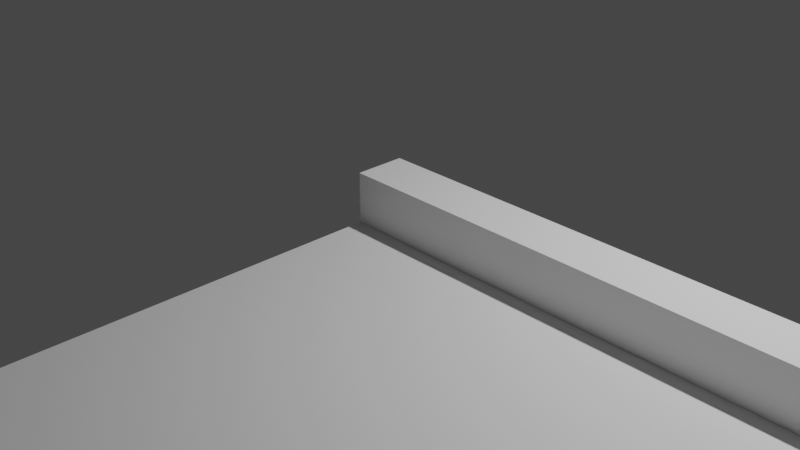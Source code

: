 # Source: Bunker.blend  (saved by Blender 2.80.75; exported with 4.5.12 LTS)
import bpy
from mathutils import Matrix  # noqa: F401  (used for matrix-valued properties, if any)

bpy.ops.wm.read_factory_settings(use_empty=True)
scene = bpy.context.scene
scene.name = 'Scene'

# ---- collections
col_collection = bpy.data.collections.new('Collection'); scene.collection.children.link(col_collection)

# ---- world
world_world = bpy.data.worlds.new('World'); scene.world = world_world
world_world.use_nodes = True; world_world.node_tree.nodes.clear()
_N = world_world.node_tree.nodes; _L = world_world.node_tree.links
n0 = _N.new('ShaderNodeOutputWorld'); n0.name = 'World Output'; n0.location = (300, 300)
n1 = _N.new('ShaderNodeBackground'); n1.name = 'Background'; n1.location = (10, 300)
n1.inputs[0].default_value = (0.05088, 0.05088, 0.05088, 1.0)
_L.new(n1.outputs[0], n0.inputs[0])
n0.is_active_output = True
world_world.color = (0.05088, 0.05088, 0.05088)
world_world.use_sun_shadow = False
world_world.sun_shadow_jitter_overblur = 0.0

# ---- cameras
cam_camera = bpy.data.cameras.new('Camera')
cam_camera.clip_end = 100.0
cam_camera.ortho_scale = 7.314

# ---- lights
light_light = bpy.data.lights.new('Light', 'POINT')
light_light.transmission_factor = 0.0
light_light.energy = 1000.0
light_light.shadow_soft_size = 0.1
light_light.shadow_maximum_resolution = 0.006
light_light.use_absolute_resolution = True

# ---- meshes
me_cube_003 = bpy.data.meshes.new('Cube.003')
me_cube_003.from_pydata([(-1.0, -6.993, -1.0), (-1.0, -6.993, -0.8588), (-1.0, 1.0, -1.0), (-1.0, 1.0, -0.8588), (6.983, -6.993, -1.0), (6.983, -6.993, -0.8588), (6.983, 1.0, -1.0), (6.983, 1.0, -0.8588), (-1.0, 0.4771, -0.8605), (-1.0, 0.4771, -0.3361), (-1.0, 1.002, -0.8605), (-1.0, 1.002, -0.3361), (-0.5592, 0.4771, -0.8605), (-0.5592, 0.4771, -0.3361), (-0.5592, 1.002, -0.8605), (-0.5592, 1.002, -0.3361), (6.521, 0.4787, -0.8598), (6.521, 0.4787, -0.3354), (6.521, 1.003, -0.8598), (6.521, 1.003, -0.3354), (6.985, 0.4757, -0.8576), (6.985, 0.4757, -0.3332), (6.985, 1.0, -0.8576), (6.985, 1.0, -0.3332), (6.519, -6.514, -0.8612), (6.519, -6.514, -0.3368), (6.983, -6.517, -0.859), (6.983, -6.517, -0.3346)], [], [(0, 1, 3, 2), (2, 3, 7, 6), (6, 7, 5, 4), (4, 5, 1, 0), (2, 6, 4, 0), (7, 3, 1, 5), (8, 9, 11, 10), (10, 11, 15, 14), (14, 15, 19, 18), (12, 13, 9, 8), (10, 14, 12, 8), (15, 11, 9, 13), (17, 16, 24, 25), (13, 12, 16, 17), (12, 14, 18, 16), (15, 13, 17, 19), (22, 23, 21, 20), (16, 18, 22, 20), (19, 17, 21, 23), (18, 19, 23, 22), (25, 24, 26, 27), (16, 20, 26, 24), (21, 17, 25, 27), (20, 21, 27, 26)])
_uv = me_cube_003.uv_layers.new(name='UVMap')
_uv.uv.foreach_set('vector', [0.375, 0.0, 0.625, 0.0, 0.625, 0.25, 0.375, 0.25, 0.375, 0.25, 0.625, 0.25, 0.625, 0.5, 0.375, 0.5, 0.375, 0.5, 0.625, 0.5, 0.625, 0.75, 0.375, 0.75, 0.375, 0.75, 0.625, 0.75, 0.625, 1.0, 0.375, 1.0, 0.125, 0.5, 0.375, 0.5, 0.375, 0.75, 0.125, 0.75, 0.625, 0.5, 0.875, 0.5, 0.875, 0.75, 0.625, 0.75, 0.375, 0.0, 0.625, 0.0, 0.625, 0.25, 0.375, 0.25, 0.375, 0.25, 0.625, 0.25, 0.625, 0.5, 0.375, 0.5, 0.375, 0.5, 0.625, 0.5, 0.625, 0.5, 0.375, 0.5, 0.375, 0.75, 0.625, 0.75, 0.625, 1.0, 0.375, 1.0, 0.125, 0.5, 0.375, 0.5, 0.375, 0.75, 0.125, 0.75, 0.625, 0.5, 0.875, 0.5, 0.875, 0.75, 0.625, 0.75, 0.625, 0.75, 0.375, 0.75, 0.375, 0.75, 0.625, 0.75, 0.625, 0.75, 0.375, 0.75, 0.375, 0.75, 0.625, 0.75, 0.375, 0.75, 0.375, 0.5, 0.375, 0.5, 0.375, 0.75, 0.625, 0.5, 0.625, 0.75, 0.625, 0.75, 0.625, 0.5, 0.375, 0.5, 0.625, 0.5, 0.625, 0.75, 0.375, 0.75, 0.375, 0.75, 0.375, 0.5, 0.375, 0.5, 0.375, 0.75, 0.625, 0.5, 0.625, 0.75, 0.625, 0.75, 0.625, 0.5, 0.375, 0.5, 0.625, 0.5, 0.625, 0.5, 0.375, 0.5, 0.625, 0.75, 0.375, 0.75, 0.375, 0.75, 0.625, 0.75, 0.375, 0.75, 0.375, 0.75, 0.375, 0.75, 0.375, 0.75, 0.625, 0.75, 0.625, 0.75, 0.625, 0.75, 0.625, 0.75, 0.375, 0.75, 0.625, 0.75, 0.625, 0.75, 0.375, 0.75])
me_cube_003.use_remesh_preserve_volume = False
me_cube_003.use_remesh_preserve_attributes = False
me_cube_003.use_mirror_vertex_groups = False
me_cube_003.update()
me_cube = bpy.data.meshes.new('Cube')
me_cube.from_pydata([(-1.0, -1.0, -0.5797), (-1.0, -1.0, 1.0), (-1.0, 0.5853, -0.5797), (-1.0, 0.5853, 1.0), (0.01047, -1.0, -0.5797), (0.01047, -1.0, 1.0), (0.01047, 0.5853, -0.5797), (0.01047, 0.5853, 1.0)], [], [(0, 1, 3, 2), (2, 3, 7, 6), (6, 7, 5, 4), (4, 5, 1, 0), (2, 6, 4, 0), (7, 3, 1, 5)])
_uv = me_cube.uv_layers.new(name='UVMap')
_uv.uv.foreach_set('vector', [0.375, 0.0, 0.625, 0.0, 0.625, 0.25, 0.375, 0.25, 0.375, 0.25, 0.625, 0.25, 0.625, 0.5, 0.375, 0.5, 0.375, 0.5, 0.625, 0.5, 0.625, 0.75, 0.375, 0.75, 0.375, 0.75, 0.625, 0.75, 0.625, 1.0, 0.375, 1.0, 0.125, 0.5, 0.375, 0.5, 0.375, 0.75, 0.125, 0.75, 0.625, 0.5, 0.875, 0.5, 0.875, 0.75, 0.625, 0.75])
me_cube.use_remesh_preserve_volume = False
me_cube.use_remesh_preserve_attributes = False
me_cube.use_mirror_vertex_groups = False
me_cube.update()

# ---- objects
ob_light = bpy.data.objects.new('Light', light_light)
ob_camera = bpy.data.objects.new('Camera', cam_camera)
ob_cube = bpy.data.objects.new('Cube', me_cube_003)
ob_cube_001 = bpy.data.objects.new('Cube.001', me_cube)

# ---- transforms, parenting, visibility, modifiers, constraints
ob_light.location = (4.076, 1.005, 5.904)
ob_light.rotation_euler = (0.6503, 0.05522, 1.866)
ob_light.lock_rotations_4d = False
ob_light.empty_display_type = 'ARROWS'
ob_light.color = (0.0, 0.0, 0.0, 0.0)
ob_light.lineart.crease_threshold = 0.0
ob_camera.location = (7.359, -6.926, 4.958)
ob_camera.rotation_euler = (1.109, 0.0, 0.8149)
ob_camera.lock_rotations_4d = False
ob_camera.empty_display_type = 'ARROWS'
ob_camera.color = (0.0, 0.0, 0.0, 0.0)
ob_camera.display_type = 'WIRE'
ob_camera.lineart.crease_threshold = 0.0
ob_cube.location = (1.014, -1.01, 1.008)
ob_cube.lineart.crease_threshold = 0.0
ob_cube_001.location = (0.01705, -7.795, 0.4799)
ob_cube_001.scale = (-0.3303, -0.3303, -0.3303)
ob_cube_001.lineart.crease_threshold = 0.0

# ---- collection membership
col_collection.objects.link(ob_light)
col_collection.objects.link(ob_camera)
col_collection.objects.link(ob_cube)
col_collection.objects.link(ob_cube_001)

# ---- scene / render settings (as saved in the file)
scene.camera = ob_camera
scene.frame_start = 1; scene.frame_end = 250; scene.frame_set(1)
scene.render.engine = 'BLENDER_EEVEE_NEXT'
scene.cycles.use_denoising = False
scene.cycles.samples = 128
scene.cycles.sampling_pattern = 'TABULATED_SOBOL'
scene.cycles.use_adaptive_sampling = False
scene.cycles.use_light_tree = False
scene.view_settings.view_transform = 'Filmic'
bpy.context.view_layer.update()
